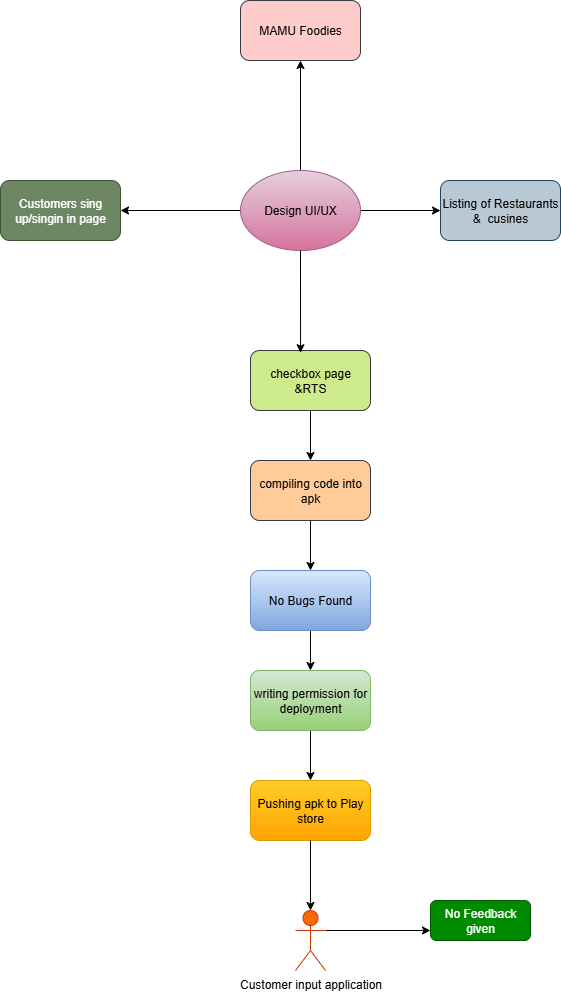

The diagram above was exported from draw.io. Its source (the exported page's mxGraphModel, read from the mxfile embedded in the PNG):
<mxGraphModel dx="1042" dy="562" grid="1" gridSize="10" guides="1" tooltips="1" connect="1" arrows="1" fold="1" page="1" pageScale="1" pageWidth="850" pageHeight="1100" math="0" shadow="0">
  <root>
    <mxCell id="0" />
    <mxCell id="1" parent="0" />
    <mxCell id="4b8B94ZDld29RJ-S60UP-23" style="edgeStyle=orthogonalEdgeStyle;rounded=0;orthogonalLoop=1;jettySize=auto;html=1;exitX=0.5;exitY=0;exitDx=0;exitDy=0;entryX=0.5;entryY=1;entryDx=0;entryDy=0;" edge="1" parent="1" source="4b8B94ZDld29RJ-S60UP-1" target="4b8B94ZDld29RJ-S60UP-3">
      <mxGeometry relative="1" as="geometry" />
    </mxCell>
    <mxCell id="4b8B94ZDld29RJ-S60UP-24" style="edgeStyle=orthogonalEdgeStyle;rounded=0;orthogonalLoop=1;jettySize=auto;html=1;exitX=1;exitY=0.5;exitDx=0;exitDy=0;entryX=0;entryY=0.5;entryDx=0;entryDy=0;" edge="1" parent="1" source="4b8B94ZDld29RJ-S60UP-1" target="4b8B94ZDld29RJ-S60UP-9">
      <mxGeometry relative="1" as="geometry" />
    </mxCell>
    <mxCell id="4b8B94ZDld29RJ-S60UP-25" style="edgeStyle=orthogonalEdgeStyle;rounded=0;orthogonalLoop=1;jettySize=auto;html=1;exitX=0;exitY=0.5;exitDx=0;exitDy=0;" edge="1" parent="1" source="4b8B94ZDld29RJ-S60UP-1" target="4b8B94ZDld29RJ-S60UP-4">
      <mxGeometry relative="1" as="geometry" />
    </mxCell>
    <mxCell id="4b8B94ZDld29RJ-S60UP-1" value="Design UI/UX" style="ellipse;whiteSpace=wrap;html=1;fillColor=#e6d0de;strokeColor=#996185;gradientColor=#d5739d;" vertex="1" parent="1">
      <mxGeometry x="370" y="230" width="120" height="80" as="geometry" />
    </mxCell>
    <mxCell id="4b8B94ZDld29RJ-S60UP-3" value="MAMU Foodies" style="rounded=1;whiteSpace=wrap;html=1;fillColor=#ffcccc;strokeColor=#36393d;" vertex="1" parent="1">
      <mxGeometry x="370" y="60" width="120" height="60" as="geometry" />
    </mxCell>
    <mxCell id="4b8B94ZDld29RJ-S60UP-4" value="Customers sing up/singin in page" style="rounded=1;whiteSpace=wrap;html=1;fillColor=#6d8764;strokeColor=#3A5431;fontColor=#ffffff;" vertex="1" parent="1">
      <mxGeometry x="130" y="240" width="120" height="60" as="geometry" />
    </mxCell>
    <mxCell id="4b8B94ZDld29RJ-S60UP-28" style="edgeStyle=orthogonalEdgeStyle;rounded=0;orthogonalLoop=1;jettySize=auto;html=1;exitX=0.5;exitY=1;exitDx=0;exitDy=0;entryX=0.5;entryY=0;entryDx=0;entryDy=0;strokeColor=default;" edge="1" parent="1" source="4b8B94ZDld29RJ-S60UP-8" target="4b8B94ZDld29RJ-S60UP-19">
      <mxGeometry relative="1" as="geometry" />
    </mxCell>
    <mxCell id="4b8B94ZDld29RJ-S60UP-8" value="checkbox page&lt;div&gt;&amp;amp;RTS&lt;/div&gt;" style="rounded=1;whiteSpace=wrap;html=1;fillColor=#cdeb8b;strokeColor=#36393d;" vertex="1" parent="1">
      <mxGeometry x="380" y="410" width="120" height="60" as="geometry" />
    </mxCell>
    <mxCell id="4b8B94ZDld29RJ-S60UP-9" value="Listing of Restaurants &amp;amp;&amp;nbsp; cusines" style="rounded=1;whiteSpace=wrap;html=1;fillColor=#bac8d3;strokeColor=#23445d;" vertex="1" parent="1">
      <mxGeometry x="570" y="240" width="120" height="60" as="geometry" />
    </mxCell>
    <mxCell id="4b8B94ZDld29RJ-S60UP-29" style="edgeStyle=orthogonalEdgeStyle;rounded=0;orthogonalLoop=1;jettySize=auto;html=1;exitX=0.5;exitY=1;exitDx=0;exitDy=0;entryX=0.5;entryY=0;entryDx=0;entryDy=0;" edge="1" parent="1" source="4b8B94ZDld29RJ-S60UP-19" target="4b8B94ZDld29RJ-S60UP-20">
      <mxGeometry relative="1" as="geometry" />
    </mxCell>
    <mxCell id="4b8B94ZDld29RJ-S60UP-19" value="compiling code into apk" style="rounded=1;whiteSpace=wrap;html=1;fillColor=#ffcc99;strokeColor=#36393d;" vertex="1" parent="1">
      <mxGeometry x="380" y="520" width="120" height="60" as="geometry" />
    </mxCell>
    <mxCell id="4b8B94ZDld29RJ-S60UP-30" style="edgeStyle=orthogonalEdgeStyle;rounded=0;orthogonalLoop=1;jettySize=auto;html=1;exitX=0.5;exitY=1;exitDx=0;exitDy=0;entryX=0.5;entryY=0;entryDx=0;entryDy=0;" edge="1" parent="1" source="4b8B94ZDld29RJ-S60UP-20" target="4b8B94ZDld29RJ-S60UP-22">
      <mxGeometry relative="1" as="geometry" />
    </mxCell>
    <mxCell id="4b8B94ZDld29RJ-S60UP-20" value="No Bugs Found" style="rounded=1;whiteSpace=wrap;html=1;fillColor=#dae8fc;strokeColor=#6c8ebf;gradientColor=#7ea6e0;" vertex="1" parent="1">
      <mxGeometry x="380" y="630" width="120" height="60" as="geometry" />
    </mxCell>
    <mxCell id="4b8B94ZDld29RJ-S60UP-21" value="Pushing apk to Play store" style="rounded=1;whiteSpace=wrap;html=1;fillColor=#ffcd28;gradientColor=#ffa500;strokeColor=#d79b00;" vertex="1" parent="1">
      <mxGeometry x="380" y="840" width="120" height="60" as="geometry" />
    </mxCell>
    <mxCell id="4b8B94ZDld29RJ-S60UP-31" style="edgeStyle=orthogonalEdgeStyle;rounded=0;orthogonalLoop=1;jettySize=auto;html=1;exitX=0.5;exitY=1;exitDx=0;exitDy=0;" edge="1" parent="1" source="4b8B94ZDld29RJ-S60UP-22" target="4b8B94ZDld29RJ-S60UP-21">
      <mxGeometry relative="1" as="geometry" />
    </mxCell>
    <mxCell id="4b8B94ZDld29RJ-S60UP-22" value="writing permission for deployment" style="rounded=1;whiteSpace=wrap;html=1;fillColor=#d5e8d4;gradientColor=#97d077;strokeColor=#82b366;" vertex="1" parent="1">
      <mxGeometry x="380" y="730" width="120" height="60" as="geometry" />
    </mxCell>
    <mxCell id="4b8B94ZDld29RJ-S60UP-32" style="edgeStyle=orthogonalEdgeStyle;rounded=0;orthogonalLoop=1;jettySize=auto;html=1;exitX=0.5;exitY=1;exitDx=0;exitDy=0;entryX=0.417;entryY=0.037;entryDx=0;entryDy=0;entryPerimeter=0;" edge="1" parent="1" source="4b8B94ZDld29RJ-S60UP-1" target="4b8B94ZDld29RJ-S60UP-8">
      <mxGeometry relative="1" as="geometry" />
    </mxCell>
    <mxCell id="4b8B94ZDld29RJ-S60UP-38" style="edgeStyle=orthogonalEdgeStyle;rounded=0;orthogonalLoop=1;jettySize=auto;html=1;exitX=1;exitY=0.3333333333333333;exitDx=0;exitDy=0;exitPerimeter=0;entryX=0;entryY=0.75;entryDx=0;entryDy=0;" edge="1" parent="1" source="4b8B94ZDld29RJ-S60UP-33" target="4b8B94ZDld29RJ-S60UP-37">
      <mxGeometry relative="1" as="geometry" />
    </mxCell>
    <mxCell id="4b8B94ZDld29RJ-S60UP-33" value="Customer input application" style="shape=umlActor;verticalLabelPosition=bottom;verticalAlign=top;html=1;outlineConnect=0;fillColor=#fa6800;fontColor=#000000;strokeColor=#C73500;" vertex="1" parent="1">
      <mxGeometry x="425" y="970" width="30" height="60" as="geometry" />
    </mxCell>
    <mxCell id="4b8B94ZDld29RJ-S60UP-34" style="edgeStyle=orthogonalEdgeStyle;rounded=0;orthogonalLoop=1;jettySize=auto;html=1;exitX=0.5;exitY=1;exitDx=0;exitDy=0;entryX=0.5;entryY=0;entryDx=0;entryDy=0;entryPerimeter=0;" edge="1" parent="1" source="4b8B94ZDld29RJ-S60UP-21" target="4b8B94ZDld29RJ-S60UP-33">
      <mxGeometry relative="1" as="geometry" />
    </mxCell>
    <mxCell id="4b8B94ZDld29RJ-S60UP-37" value="No Feedback given" style="rounded=1;whiteSpace=wrap;html=1;fillColor=#008a00;fontColor=#ffffff;strokeColor=#005700;" vertex="1" parent="1">
      <mxGeometry x="560" y="960" width="100" height="40" as="geometry" />
    </mxCell>
  </root>
</mxGraphModel>